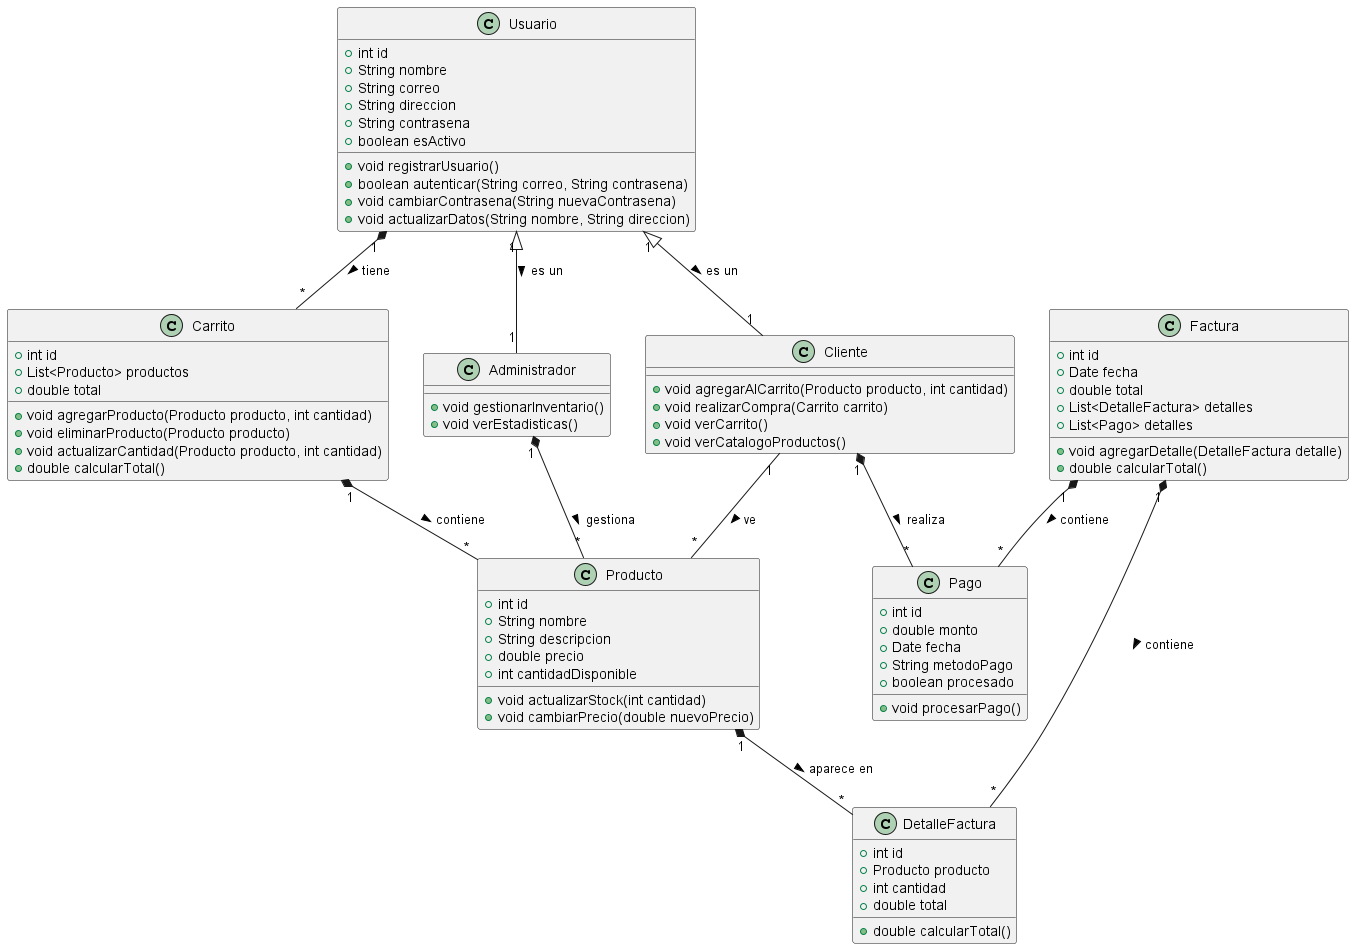

The diagram above was rendered by PlantUML. Its source (embedded in the PNG):
@startuml Diagrama_Clases

class Producto {
  +int id
  +String nombre
  +String descripcion
  +double precio
  +int cantidadDisponible
  +void actualizarStock(int cantidad)
  +void cambiarPrecio(double nuevoPrecio)
}

class Carrito {
  +int id
  +List<Producto> productos
  +double total
  +void agregarProducto(Producto producto, int cantidad)
  +void eliminarProducto(Producto producto)
  +void actualizarCantidad(Producto producto, int cantidad)
  +double calcularTotal()
}

class Factura {
  +int id
  +Date fecha
  +double total
  +List<DetalleFactura> detalles
  +void agregarDetalle(DetalleFactura detalle)
  +List<Pago> detalles
  +double calcularTotal()
}

class DetalleFactura {
  +int id
  +Producto producto
  +int cantidad
  +double total
  +double calcularTotal()
}

class Usuario {
  +int id
  +String nombre
  +String correo
  +String direccion
  +String contrasena
  +boolean esActivo
  +void registrarUsuario()
  +boolean autenticar(String correo, String contrasena)
  +void cambiarContrasena(String nuevaContrasena)
  +void actualizarDatos(String nombre, String direccion)
}

class Administrador {
  +void gestionarInventario()
  +void verEstadisticas()
}

class Cliente {
  +void agregarAlCarrito(Producto producto, int cantidad)
  +void realizarCompra(Carrito carrito)
  +void verCarrito()
  +void verCatalogoProductos()
}

class Pago {
  +int id
  +double monto
  +Date fecha
  +String metodoPago
  +boolean procesado
  +void procesarPago()
}

' Relaciones entre clases
Carrito "1" *-- "*" Producto : contiene >
Factura "1" *-- "*" DetalleFactura : contiene >
Producto "1" *-- "*" DetalleFactura : aparece en >
Usuario "1" *-- "*" Carrito : tiene >
Usuario "1" <|-- "1" Administrador : es un >
Usuario "1" <|-- "1" Cliente : es un >
Cliente "1" *-- "*" Pago : realiza >
Administrador "1" *-- "*" Producto : gestiona >
Cliente "1" -- "*" Producto : ve >
Factura "1" *-- "*" Pago : contiene >


@enduml